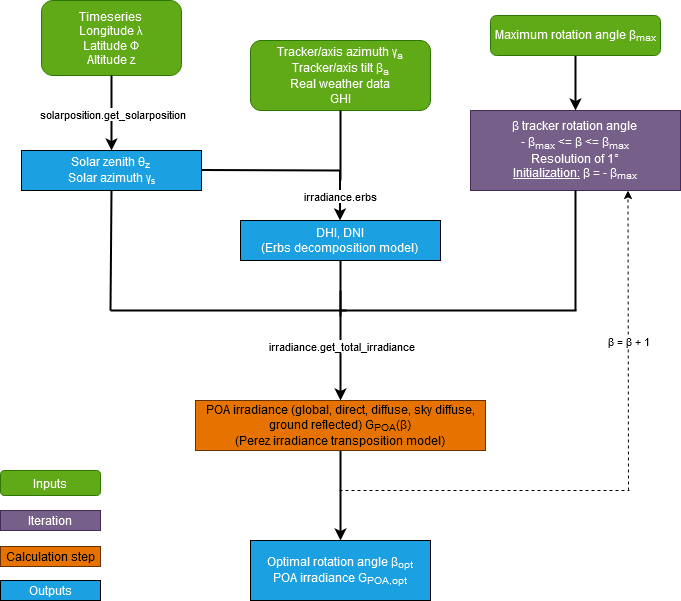

The diagram above was exported from draw.io. Its source (the exported page's mxGraphModel, read from the mxfile embedded in the PNG):
<mxGraphModel dx="1434" dy="818" grid="1" gridSize="10" guides="1" tooltips="1" connect="1" arrows="1" fold="1" page="1" pageScale="1" pageWidth="827" pageHeight="1169" background="#ffffff" math="0" shadow="0">
  <root>
    <mxCell id="WIyWlLk6GJQsqaUBKTNV-0" />
    <mxCell id="WIyWlLk6GJQsqaUBKTNV-1" parent="WIyWlLk6GJQsqaUBKTNV-0" />
    <mxCell id="WIyWlLk6GJQsqaUBKTNV-3" value="Timeseries&lt;br&gt;&lt;div&gt;Longitude &lt;span&gt;λ&lt;/span&gt;&lt;/div&gt;&lt;div&gt;Latitude &lt;span lang=&quot;fr&quot; class=&quot;BxUVEf ILfuVd&quot;&gt;&lt;span class=&quot;hgKElc&quot;&gt;Φ&lt;/span&gt;&lt;/span&gt;&lt;/div&gt;&lt;div&gt;Altitude z&lt;br&gt;&lt;/div&gt;" style="rounded=1;whiteSpace=wrap;html=1;fontSize=12;glass=0;strokeWidth=1;shadow=0;fillColor=#60a917;fontColor=#ffffff;strokeColor=#2D7600;" parent="WIyWlLk6GJQsqaUBKTNV-1" vertex="1">
      <mxGeometry x="71" y="30" width="140" height="75" as="geometry" />
    </mxCell>
    <mxCell id="nY5QdWtAfCeqt1IPBH1M-0" value="Solar zenith &lt;span lang=&quot;en&quot; class=&quot;BxUVEf ILfuVd&quot;&gt;&lt;span class=&quot;hgKElc&quot;&gt;θ&lt;sub&gt;z&lt;/sub&gt;&lt;/span&gt;&lt;/span&gt;&lt;br&gt;Solar azimuth &lt;span&gt;γ&lt;sub&gt;s&lt;/sub&gt;&lt;/span&gt;" style="rounded=0;whiteSpace=wrap;html=1;fillColor=#1ba1e2;fontColor=#ffffff;strokeColor=default;" parent="WIyWlLk6GJQsqaUBKTNV-1" vertex="1">
      <mxGeometry x="51" y="180" width="180" height="40" as="geometry" />
    </mxCell>
    <mxCell id="nY5QdWtAfCeqt1IPBH1M-9" value="" style="endArrow=classic;html=1;rounded=0;exitX=0.5;exitY=1;exitDx=0;exitDy=0;entryX=0.5;entryY=0;entryDx=0;entryDy=0;strokeWidth=2;" parent="WIyWlLk6GJQsqaUBKTNV-1" source="WIyWlLk6GJQsqaUBKTNV-3" target="nY5QdWtAfCeqt1IPBH1M-0" edge="1">
      <mxGeometry relative="1" as="geometry">
        <mxPoint x="170" y="400" as="sourcePoint" />
        <mxPoint x="270" y="400" as="targetPoint" />
      </mxGeometry>
    </mxCell>
    <mxCell id="nY5QdWtAfCeqt1IPBH1M-10" value="solarposition.get_solarposition" style="edgeLabel;resizable=0;html=1;align=center;verticalAlign=middle;" parent="nY5QdWtAfCeqt1IPBH1M-9" connectable="0" vertex="1">
      <mxGeometry relative="1" as="geometry" />
    </mxCell>
    <mxCell id="b3d6tO9OOzQfFbIuxBPO-0" value="&lt;div&gt;Tracker/axis azimuth &lt;span&gt;γ&lt;sub&gt;a&lt;/sub&gt;&lt;/span&gt;&lt;/div&gt;&lt;div&gt;Tracker/axis tilt&amp;nbsp;&lt;span lang=&quot;fr&quot; class=&quot;BxUVEf ILfuVd&quot;&gt;&lt;span class=&quot;hgKElc&quot;&gt;β&lt;/span&gt;&lt;/span&gt;&lt;span&gt;&lt;sub&gt;a&lt;/sub&gt;&lt;/span&gt;&lt;/div&gt;&lt;div&gt;Real weather data&lt;br&gt;&lt;/div&gt;&lt;div&gt;GHI&lt;/div&gt;" style="rounded=1;whiteSpace=wrap;html=1;fontSize=12;glass=0;strokeWidth=1;shadow=0;fillColor=#60a917;fontColor=#ffffff;strokeColor=#2D7600;" parent="WIyWlLk6GJQsqaUBKTNV-1" vertex="1">
      <mxGeometry x="280" y="70" width="180" height="70" as="geometry" />
    </mxCell>
    <mxCell id="b3d6tO9OOzQfFbIuxBPO-1" value="&lt;div&gt;&lt;span lang=&quot;fr&quot; class=&quot;BxUVEf ILfuVd&quot;&gt;&lt;span class=&quot;hgKElc&quot;&gt;β&lt;/span&gt;&lt;/span&gt;&lt;span lang=&quot;en&quot; class=&quot;BxUVEf ILfuVd&quot;&gt;&lt;span class=&quot;hgKElc&quot;&gt;&lt;sub&gt; &lt;/sub&gt;tracker rotation angle&lt;sub&gt;&lt;br&gt;&lt;/sub&gt;&lt;/span&gt;&lt;/span&gt;&lt;/div&gt;&lt;div&gt;-&amp;nbsp;&lt;span lang=&quot;fr&quot; class=&quot;BxUVEf ILfuVd&quot;&gt;&lt;span class=&quot;hgKElc&quot;&gt;β&lt;sub&gt;max&lt;/sub&gt;&lt;/span&gt;&lt;/span&gt; &amp;lt;= &lt;span lang=&quot;fr&quot; class=&quot;BxUVEf ILfuVd&quot;&gt;&lt;span class=&quot;hgKElc&quot;&gt;β&lt;/span&gt;&lt;/span&gt;&lt;span lang=&quot;en&quot; class=&quot;BxUVEf ILfuVd&quot;&gt;&lt;span class=&quot;hgKElc&quot;&gt;&lt;sub&gt; &lt;/sub&gt;&lt;/span&gt;&lt;/span&gt;&amp;lt;= &lt;span lang=&quot;fr&quot; class=&quot;BxUVEf ILfuVd&quot;&gt;&lt;span class=&quot;hgKElc&quot;&gt;β&lt;sub&gt;max&lt;/sub&gt;&lt;/span&gt;&lt;/span&gt;&lt;/div&gt;&lt;div&gt;Resolution of 1°&lt;br&gt;&lt;/div&gt;&lt;div&gt;&lt;u&gt;Initialization:&lt;/u&gt; &lt;span lang=&quot;fr&quot; class=&quot;BxUVEf ILfuVd&quot;&gt;&lt;span class=&quot;hgKElc&quot;&gt;β&lt;/span&gt;&lt;/span&gt;&lt;span class=&quot;hgKElc&quot;&gt;&lt;sub&gt; &lt;/sub&gt;&lt;/span&gt;= -&amp;nbsp;&lt;span lang=&quot;fr&quot; class=&quot;BxUVEf ILfuVd&quot;&gt;&lt;span class=&quot;hgKElc&quot;&gt;β&lt;sub&gt;max&lt;/sub&gt;&lt;/span&gt;&lt;/span&gt;&lt;/div&gt;" style="rounded=0;whiteSpace=wrap;html=1;fillStyle=solid;fillColor=#76608a;strokeColor=#432D57;fontColor=#ffffff;" parent="WIyWlLk6GJQsqaUBKTNV-1" vertex="1">
      <mxGeometry x="500" y="140" width="210" height="80" as="geometry" />
    </mxCell>
    <mxCell id="b3d6tO9OOzQfFbIuxBPO-20" style="edgeStyle=orthogonalEdgeStyle;rounded=0;orthogonalLoop=1;jettySize=auto;html=1;exitX=0.5;exitY=1;exitDx=0;exitDy=0;entryX=0.5;entryY=0;entryDx=0;entryDy=0;strokeWidth=2;" parent="WIyWlLk6GJQsqaUBKTNV-1" source="b3d6tO9OOzQfFbIuxBPO-17" target="b3d6tO9OOzQfFbIuxBPO-19" edge="1">
      <mxGeometry relative="1" as="geometry" />
    </mxCell>
    <mxCell id="b3d6tO9OOzQfFbIuxBPO-17" value="POA irradiance (global, direct, diffuse, sky diffuse, ground reflected) G&lt;sub&gt;POA&lt;/sub&gt;(&lt;span lang=&quot;fr&quot; class=&quot;BxUVEf ILfuVd&quot;&gt;&lt;span class=&quot;hgKElc&quot;&gt;β)&lt;/span&gt;&lt;/span&gt;&lt;br&gt;(Perez irradiance transposition model)" style="rounded=0;whiteSpace=wrap;html=1;fillStyle=solid;fillColor=#E67300;strokeColor=#663300;" parent="WIyWlLk6GJQsqaUBKTNV-1" vertex="1">
      <mxGeometry x="225" y="430" width="290" height="50" as="geometry" />
    </mxCell>
    <mxCell id="b3d6tO9OOzQfFbIuxBPO-19" value="&lt;div&gt;Optimal rotation angle &lt;span lang=&quot;fr&quot; class=&quot;BxUVEf ILfuVd&quot;&gt;&lt;span class=&quot;hgKElc&quot;&gt;β&lt;/span&gt;&lt;/span&gt;&lt;span lang=&quot;en&quot; class=&quot;BxUVEf ILfuVd&quot;&gt;&lt;span class=&quot;hgKElc&quot;&gt;&lt;sub&gt;&lt;/sub&gt;&lt;/span&gt;&lt;/span&gt;&lt;sub&gt;opt&lt;/sub&gt;&lt;br&gt;&lt;/div&gt;&lt;div&gt;POA irradiance G&lt;sub&gt;POA,opt&lt;/sub&gt;&lt;br&gt;&lt;/div&gt;" style="rounded=0;whiteSpace=wrap;html=1;fillColor=#1ba1e2;fontColor=#ffffff;strokeColor=default;" parent="WIyWlLk6GJQsqaUBKTNV-1" vertex="1">
      <mxGeometry x="280" y="570" width="180" height="60" as="geometry" />
    </mxCell>
    <mxCell id="b3d6tO9OOzQfFbIuxBPO-22" style="edgeStyle=orthogonalEdgeStyle;rounded=0;orthogonalLoop=1;jettySize=auto;html=1;entryX=0.5;entryY=0;entryDx=0;entryDy=0;strokeWidth=2;" parent="WIyWlLk6GJQsqaUBKTNV-1" source="b3d6tO9OOzQfFbIuxBPO-21" target="b3d6tO9OOzQfFbIuxBPO-1" edge="1">
      <mxGeometry relative="1" as="geometry" />
    </mxCell>
    <mxCell id="b3d6tO9OOzQfFbIuxBPO-21" value="Maximum rotation angle &lt;span lang=&quot;fr&quot; class=&quot;BxUVEf ILfuVd&quot;&gt;&lt;span class=&quot;hgKElc&quot;&gt;β&lt;sub&gt;max&lt;/sub&gt;&lt;/span&gt;&lt;/span&gt;" style="rounded=1;whiteSpace=wrap;html=1;fontSize=12;glass=0;strokeWidth=1;shadow=0;fillColor=#60a917;fontColor=#ffffff;strokeColor=#2D7600;" parent="WIyWlLk6GJQsqaUBKTNV-1" vertex="1">
      <mxGeometry x="520" y="45" width="170" height="40" as="geometry" />
    </mxCell>
    <mxCell id="O4i9VfM06XI1pBtCiao6-0" value="" style="endArrow=none;html=1;rounded=0;dashed=1;" parent="WIyWlLk6GJQsqaUBKTNV-1" edge="1">
      <mxGeometry width="50" height="50" relative="1" as="geometry">
        <mxPoint x="369" y="520" as="sourcePoint" />
        <mxPoint x="659" y="520" as="targetPoint" />
      </mxGeometry>
    </mxCell>
    <mxCell id="O4i9VfM06XI1pBtCiao6-2" value="" style="endArrow=classic;html=1;rounded=0;entryX=0.75;entryY=1;entryDx=0;entryDy=0;dashed=1;" parent="WIyWlLk6GJQsqaUBKTNV-1" target="b3d6tO9OOzQfFbIuxBPO-1" edge="1">
      <mxGeometry relative="1" as="geometry">
        <mxPoint x="658" y="520" as="sourcePoint" />
        <mxPoint x="620" y="400" as="targetPoint" />
      </mxGeometry>
    </mxCell>
    <mxCell id="O4i9VfM06XI1pBtCiao6-3" value="&lt;span lang=&quot;fr&quot; class=&quot;BxUVEf ILfuVd&quot;&gt;&lt;span class=&quot;hgKElc&quot;&gt;β &lt;/span&gt;&lt;/span&gt;= &lt;span lang=&quot;fr&quot; class=&quot;BxUVEf ILfuVd&quot;&gt;&lt;span class=&quot;hgKElc&quot;&gt;β &lt;/span&gt;&lt;/span&gt;+ 1" style="edgeLabel;resizable=0;html=1;align=center;verticalAlign=middle;" parent="O4i9VfM06XI1pBtCiao6-2" connectable="0" vertex="1">
      <mxGeometry relative="1" as="geometry" />
    </mxCell>
    <mxCell id="Nlrnzq0-V_x93CKlz8eS-1" value="" style="endArrow=none;html=1;rounded=0;entryX=0.5;entryY=1;entryDx=0;entryDy=0;strokeWidth=2;" parent="WIyWlLk6GJQsqaUBKTNV-1" edge="1">
      <mxGeometry width="50" height="50" relative="1" as="geometry">
        <mxPoint x="140" y="340" as="sourcePoint" />
        <mxPoint x="141" y="220" as="targetPoint" />
      </mxGeometry>
    </mxCell>
    <mxCell id="Nlrnzq0-V_x93CKlz8eS-4" value="" style="endArrow=none;html=1;rounded=0;strokeWidth=2;entryX=0.5;entryY=1;entryDx=0;entryDy=0;" parent="WIyWlLk6GJQsqaUBKTNV-1" target="Nlrnzq0-V_x93CKlz8eS-19" edge="1">
      <mxGeometry width="50" height="50" relative="1" as="geometry">
        <mxPoint x="370" y="346" as="sourcePoint" />
        <mxPoint x="370" y="306" as="targetPoint" />
      </mxGeometry>
    </mxCell>
    <mxCell id="Nlrnzq0-V_x93CKlz8eS-5" value="" style="endArrow=none;html=1;rounded=0;strokeWidth=2;entryX=0.5;entryY=1;entryDx=0;entryDy=0;" parent="WIyWlLk6GJQsqaUBKTNV-1" target="b3d6tO9OOzQfFbIuxBPO-1" edge="1">
      <mxGeometry width="50" height="50" relative="1" as="geometry">
        <mxPoint x="605" y="340" as="sourcePoint" />
        <mxPoint x="600" y="240" as="targetPoint" />
      </mxGeometry>
    </mxCell>
    <mxCell id="Nlrnzq0-V_x93CKlz8eS-6" value="" style="endArrow=none;html=1;rounded=0;strokeWidth=2;" parent="WIyWlLk6GJQsqaUBKTNV-1" edge="1">
      <mxGeometry width="50" height="50" relative="1" as="geometry">
        <mxPoint x="370" y="340" as="sourcePoint" />
        <mxPoint x="606" y="340" as="targetPoint" />
      </mxGeometry>
    </mxCell>
    <mxCell id="Nlrnzq0-V_x93CKlz8eS-7" value="" style="endArrow=none;html=1;rounded=0;strokeWidth=2;" parent="WIyWlLk6GJQsqaUBKTNV-1" edge="1">
      <mxGeometry width="50" height="50" relative="1" as="geometry">
        <mxPoint x="140" y="340" as="sourcePoint" />
        <mxPoint x="376" y="340" as="targetPoint" />
      </mxGeometry>
    </mxCell>
    <mxCell id="Nlrnzq0-V_x93CKlz8eS-8" value="" style="endArrow=classic;html=1;rounded=0;entryX=0.5;entryY=0;entryDx=0;entryDy=0;strokeWidth=2;" parent="WIyWlLk6GJQsqaUBKTNV-1" target="b3d6tO9OOzQfFbIuxBPO-17" edge="1">
      <mxGeometry relative="1" as="geometry">
        <mxPoint x="370" y="320" as="sourcePoint" />
        <mxPoint x="240" y="760" as="targetPoint" />
      </mxGeometry>
    </mxCell>
    <mxCell id="Nlrnzq0-V_x93CKlz8eS-9" value="irradiance.get_total_irradiance" style="edgeLabel;resizable=0;html=1;;align=center;verticalAlign=middle;" parent="Nlrnzq0-V_x93CKlz8eS-8" connectable="0" vertex="1">
      <mxGeometry relative="1" as="geometry" />
    </mxCell>
    <mxCell id="Nlrnzq0-V_x93CKlz8eS-13" value="Inputs" style="rounded=1;whiteSpace=wrap;html=1;fontSize=12;glass=0;strokeWidth=1;shadow=0;fillColor=#60a917;fontColor=#ffffff;strokeColor=#2D7600;" parent="WIyWlLk6GJQsqaUBKTNV-1" vertex="1">
      <mxGeometry x="30" y="500" width="100" height="25" as="geometry" />
    </mxCell>
    <mxCell id="Nlrnzq0-V_x93CKlz8eS-14" value="Calculation step" style="rounded=0;whiteSpace=wrap;html=1;fillStyle=solid;fillColor=#E67300;strokeColor=#663300;" parent="WIyWlLk6GJQsqaUBKTNV-1" vertex="1">
      <mxGeometry x="30" y="576" width="100" height="20" as="geometry" />
    </mxCell>
    <mxCell id="Nlrnzq0-V_x93CKlz8eS-15" value="Outputs" style="rounded=0;whiteSpace=wrap;html=1;fillColor=#1ba1e2;fontColor=#ffffff;strokeColor=default;" parent="WIyWlLk6GJQsqaUBKTNV-1" vertex="1">
      <mxGeometry x="30" y="610" width="100" height="20" as="geometry" />
    </mxCell>
    <mxCell id="Nlrnzq0-V_x93CKlz8eS-17" value="" style="endArrow=none;html=1;rounded=0;strokeWidth=2;" parent="WIyWlLk6GJQsqaUBKTNV-1" edge="1">
      <mxGeometry width="50" height="50" relative="1" as="geometry">
        <mxPoint x="231" y="199.5" as="sourcePoint" />
        <mxPoint x="370" y="200" as="targetPoint" />
      </mxGeometry>
    </mxCell>
    <mxCell id="Nlrnzq0-V_x93CKlz8eS-18" value="" style="endArrow=none;html=1;rounded=0;strokeWidth=2;entryX=0.5;entryY=1;entryDx=0;entryDy=0;" parent="WIyWlLk6GJQsqaUBKTNV-1" target="b3d6tO9OOzQfFbIuxBPO-0" edge="1">
      <mxGeometry width="50" height="50" relative="1" as="geometry">
        <mxPoint x="370" y="210" as="sourcePoint" />
        <mxPoint x="380" y="290" as="targetPoint" />
      </mxGeometry>
    </mxCell>
    <mxCell id="Nlrnzq0-V_x93CKlz8eS-19" value="&lt;div&gt;&lt;font color=&quot;#ffffff&quot;&gt;DHI, DNI&lt;/font&gt;&lt;/div&gt;&lt;div&gt;&lt;font color=&quot;#ffffff&quot;&gt;(Erbs decomposition model)&lt;br&gt;&lt;/font&gt;&lt;/div&gt;" style="rounded=0;whiteSpace=wrap;html=1;fillStyle=solid;fillColor=#1BA1E2;strokeColor=#000000;" parent="WIyWlLk6GJQsqaUBKTNV-1" vertex="1">
      <mxGeometry x="270" y="250" width="200" height="40" as="geometry" />
    </mxCell>
    <mxCell id="Nlrnzq0-V_x93CKlz8eS-20" value="" style="endArrow=classic;html=1;rounded=0;endFill=1;strokeWidth=2;" parent="WIyWlLk6GJQsqaUBKTNV-1" edge="1">
      <mxGeometry relative="1" as="geometry">
        <mxPoint x="369.5" y="200" as="sourcePoint" />
        <mxPoint x="369.5" y="250" as="targetPoint" />
      </mxGeometry>
    </mxCell>
    <mxCell id="Nlrnzq0-V_x93CKlz8eS-21" value="irradiance.erbs" style="edgeLabel;resizable=0;html=1;;align=center;verticalAlign=middle;" parent="Nlrnzq0-V_x93CKlz8eS-20" connectable="0" vertex="1">
      <mxGeometry relative="1" as="geometry" />
    </mxCell>
    <mxCell id="Nlrnzq0-V_x93CKlz8eS-23" value="Iteration" style="rounded=0;whiteSpace=wrap;html=1;fillStyle=solid;fillColor=#76608a;strokeColor=#432D57;fontColor=#ffffff;" parent="WIyWlLk6GJQsqaUBKTNV-1" vertex="1">
      <mxGeometry x="30" y="540" width="100" height="20" as="geometry" />
    </mxCell>
  </root>
</mxGraphModel>